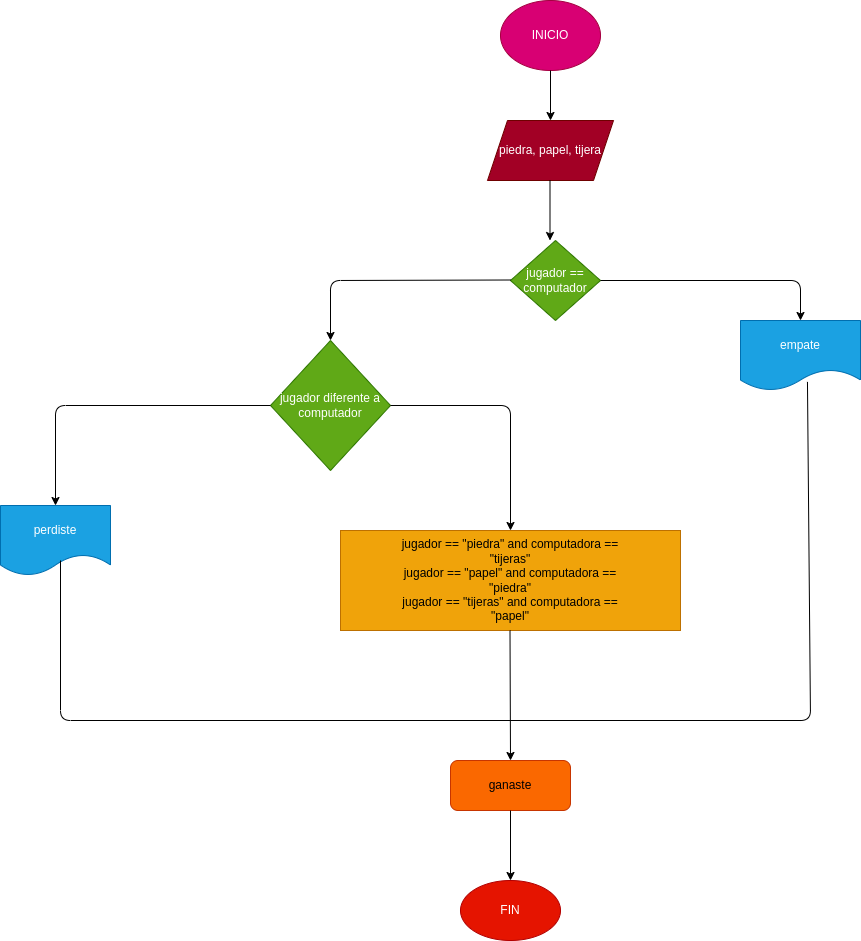

The diagram above was exported from draw.io. Its source (the exported page's mxGraphModel, read from the mxfile embedded in the PNG):
<mxGraphModel dx="1677" dy="537" grid="1" gridSize="10" guides="1" tooltips="1" connect="1" arrows="1" fold="1" page="1" pageScale="1" pageWidth="827" pageHeight="1169" math="0" shadow="0">
  <root>
    <mxCell id="0" />
    <mxCell id="1" parent="0" />
    <mxCell id="2" value="INICIO" style="ellipse;whiteSpace=wrap;html=1;fillColor=#d80073;fontColor=#ffffff;strokeColor=#A50040;" vertex="1" parent="1">
      <mxGeometry x="320" y="80" width="100" height="70" as="geometry" />
    </mxCell>
    <mxCell id="3" value="" style="endArrow=classic;html=1;" edge="1" parent="1">
      <mxGeometry width="50" height="50" relative="1" as="geometry">
        <mxPoint x="370" y="150" as="sourcePoint" />
        <mxPoint x="370" y="200" as="targetPoint" />
      </mxGeometry>
    </mxCell>
    <mxCell id="4" value="piedra, papel, tijera" style="shape=parallelogram;perimeter=parallelogramPerimeter;whiteSpace=wrap;html=1;fixedSize=1;fillColor=#a20025;fontColor=#ffffff;strokeColor=#6F0000;" vertex="1" parent="1">
      <mxGeometry x="307" y="200" width="126" height="60" as="geometry" />
    </mxCell>
    <mxCell id="6" value="" style="endArrow=classic;html=1;" edge="1" parent="1">
      <mxGeometry width="50" height="50" relative="1" as="geometry">
        <mxPoint x="369.5" y="260" as="sourcePoint" />
        <mxPoint x="369.5" y="320" as="targetPoint" />
      </mxGeometry>
    </mxCell>
    <mxCell id="7" value="jugador ==&lt;br&gt;computador" style="rhombus;whiteSpace=wrap;html=1;fillColor=#60a917;fontColor=#ffffff;strokeColor=#2D7600;" vertex="1" parent="1">
      <mxGeometry x="330" y="320" width="90" height="80" as="geometry" />
    </mxCell>
    <mxCell id="8" value="" style="endArrow=classic;html=1;" edge="1" parent="1">
      <mxGeometry width="50" height="50" relative="1" as="geometry">
        <mxPoint x="330" y="359.5" as="sourcePoint" />
        <mxPoint x="150" y="420" as="targetPoint" />
        <Array as="points">
          <mxPoint x="150" y="360" />
        </Array>
      </mxGeometry>
    </mxCell>
    <mxCell id="9" value="jugador diferente a computador" style="rhombus;whiteSpace=wrap;html=1;fillColor=#60a917;fontColor=#ffffff;strokeColor=#2D7600;" vertex="1" parent="1">
      <mxGeometry x="90" y="420" width="120" height="130" as="geometry" />
    </mxCell>
    <mxCell id="10" value="" style="endArrow=classic;html=1;exitX=0;exitY=0.5;exitDx=0;exitDy=0;" edge="1" parent="1" source="9" target="11">
      <mxGeometry width="50" height="50" relative="1" as="geometry">
        <mxPoint x="110" y="460" as="sourcePoint" />
        <mxPoint x="-50" y="560" as="targetPoint" />
        <Array as="points">
          <mxPoint x="-125" y="485" />
        </Array>
      </mxGeometry>
    </mxCell>
    <mxCell id="11" value="perdiste" style="shape=document;whiteSpace=wrap;html=1;boundedLbl=1;fillColor=#1ba1e2;fontColor=#ffffff;strokeColor=#006EAF;" vertex="1" parent="1">
      <mxGeometry x="-180" y="585" width="110" height="70" as="geometry" />
    </mxCell>
    <mxCell id="12" value="" style="endArrow=classic;html=1;entryX=0.5;entryY=0;entryDx=0;entryDy=0;exitX=1;exitY=0.5;exitDx=0;exitDy=0;" edge="1" parent="1" source="9" target="13">
      <mxGeometry width="50" height="50" relative="1" as="geometry">
        <mxPoint x="149.5" y="550" as="sourcePoint" />
        <mxPoint x="150" y="610" as="targetPoint" />
        <Array as="points">
          <mxPoint x="330" y="485" />
        </Array>
      </mxGeometry>
    </mxCell>
    <mxCell id="13" value="jugador == &quot;piedra&quot; and computadora ==&lt;br&gt;&quot;tijeras&quot;&lt;br&gt;jugador == &quot;papel&quot; and computadora ==&lt;br&gt;&quot;piedra&quot;&lt;br&gt;jugador == &quot;tijeras&quot; and computadora ==&lt;br&gt;&quot;papel&quot;" style="rounded=0;whiteSpace=wrap;html=1;fillColor=#f0a30a;fontColor=#000000;strokeColor=#BD7000;" vertex="1" parent="1">
      <mxGeometry x="160" y="610" width="340" height="100" as="geometry" />
    </mxCell>
    <mxCell id="14" value="" style="endArrow=classic;html=1;exitX=1;exitY=0.5;exitDx=0;exitDy=0;" edge="1" parent="1" source="7">
      <mxGeometry width="50" height="50" relative="1" as="geometry">
        <mxPoint x="410" y="360" as="sourcePoint" />
        <mxPoint x="620" y="400" as="targetPoint" />
        <Array as="points">
          <mxPoint x="620" y="360" />
        </Array>
      </mxGeometry>
    </mxCell>
    <mxCell id="15" value="empate" style="shape=document;whiteSpace=wrap;html=1;boundedLbl=1;fillColor=#1ba1e2;fontColor=#ffffff;strokeColor=#006EAF;" vertex="1" parent="1">
      <mxGeometry x="560" y="400" width="120" height="70" as="geometry" />
    </mxCell>
    <mxCell id="16" value="" style="endArrow=classic;html=1;entryX=0.5;entryY=0;entryDx=0;entryDy=0;" edge="1" parent="1" target="17">
      <mxGeometry width="50" height="50" relative="1" as="geometry">
        <mxPoint x="329.5" y="710" as="sourcePoint" />
        <mxPoint x="329.5" y="810" as="targetPoint" />
      </mxGeometry>
    </mxCell>
    <mxCell id="17" value="ganaste" style="rounded=1;whiteSpace=wrap;html=1;fillColor=#fa6800;fontColor=#000000;strokeColor=#C73500;" vertex="1" parent="1">
      <mxGeometry x="270" y="840" width="120" height="50" as="geometry" />
    </mxCell>
    <mxCell id="19" value="" style="endArrow=none;html=1;exitX=0.558;exitY=0.877;exitDx=0;exitDy=0;exitPerimeter=0;" edge="1" parent="1" source="15">
      <mxGeometry width="50" height="50" relative="1" as="geometry">
        <mxPoint x="-170" y="690" as="sourcePoint" />
        <mxPoint x="-120" y="640" as="targetPoint" />
        <Array as="points">
          <mxPoint x="630" y="800" />
          <mxPoint x="-120" y="800" />
        </Array>
      </mxGeometry>
    </mxCell>
    <mxCell id="20" value="" style="endArrow=classic;html=1;" edge="1" parent="1" target="21">
      <mxGeometry width="50" height="50" relative="1" as="geometry">
        <mxPoint x="330" y="890" as="sourcePoint" />
        <mxPoint x="330" y="950" as="targetPoint" />
      </mxGeometry>
    </mxCell>
    <mxCell id="21" value="FIN" style="ellipse;whiteSpace=wrap;html=1;fillColor=#e51400;fontColor=#ffffff;strokeColor=#B20000;" vertex="1" parent="1">
      <mxGeometry x="280" y="960" width="100" height="60" as="geometry" />
    </mxCell>
  </root>
</mxGraphModel>